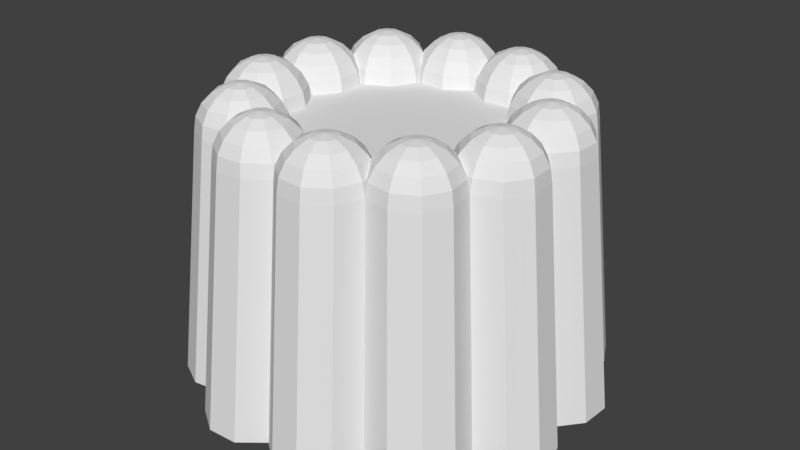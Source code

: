 # Source: gefullt.blend  (saved by Blender 2.79.0; exported with 4.5.12 LTS)
import bpy
from mathutils import Matrix  # noqa: F401  (used for matrix-valued properties, if any)

bpy.ops.wm.read_factory_settings(use_empty=True)
scene = bpy.context.scene
scene.name = 'Scene'

# ---- collections
col_collection_1 = bpy.data.collections.new('Collection 1'); scene.collection.children.link(col_collection_1)

# ---- world
world_world = bpy.data.worlds.new('World'); scene.world = world_world
world_world.color = (0.05088, 0.05088, 0.05088)
world_world.use_sun_shadow = False
world_world.sun_shadow_jitter_overblur = 0.0
world_world.cycles.sampling_method = 'MANUAL'

# ---- meshes
me_sphere = bpy.data.meshes.new('Sphere')
me_sphere.from_pydata([(0.2363, 0.195, 0.9511), (0.4529, 0.3704, 0.809), (0.6248, 0.5096, 0.5878), (0.7352, 0.599, 0.309), (0.7733, 0.6298, -5.96e-08), (0.3047, 0.01668, 0.9511), (0.5831, 0.03127, 0.809), (0.804, 0.04285, 0.5878), (0.2553, -0.1678, 0.9511), (0.4891, -0.3196, 0.809), (0.6746, -0.4401, 0.5878), (0.7937, -0.5175, 0.309), (0.8348, -0.5441, -5.96e-08), (0.1069, -0.288, 0.9511), (0.2068, -0.5482, 0.809), (0.286, -0.7548, 0.5878), (0.3369, -0.8874, 0.309), (0.3545, -0.9331, -5.96e-08), (-0.08386, -0.298, 0.9511), (-0.156, -0.5672, 0.809), (-0.2133, -0.7809, 0.5878), (-0.25, -0.9181, 0.309), (-0.2627, -0.9654, -5.96e-08), (-0.003879, 0.0005101, 1.0), (-0.244, -0.194, 0.9511), (-0.4607, -0.3694, 0.809), (-0.6326, -0.5086, 0.5878), (-0.743, -0.598, 0.309), (-0.781, -0.6288, -5.96e-08), (-0.3125, -0.01566, 0.9511), (-0.5909, -0.03025, 0.809), (-0.8118, -0.04183, 0.5878), (-0.9536, -0.04926, 0.309), (-1.003, -0.05183, -5.96e-08), (-0.263, 0.1688, 0.9511), (-0.4968, 0.3206, 0.809), (-0.6824, 0.4411, 0.5878), (-0.1146, 0.289, 0.9511), (-0.2145, 0.5493, 0.809), (-0.2938, 0.7558, 0.5878), (-0.3447, 0.8884, 0.309), (-0.3622, 0.9341, -5.96e-08), (0.0761, 0.299, 0.9511), (0.1483, 0.5683, 0.809), (0.2055, 0.782, 0.5878), (0.2423, 0.9192, 0.309), (0.2549, 0.9664, -5.96e-08), (0.8348, -0.3643, 0.309), (0.8348, 0.4695, -5.96e-08), (-0.7082, 0.4579, 0.5273), (-0.9126, 0.1039, 0.309), (1.785, 0.287, 0.9511), (1.884, 0.5472, 0.809), (1.964, 0.7538, 0.5878), (2.015, 0.8864, 0.309), (2.032, 0.9321, -5.96e-08), (1.933, 0.1668, 0.9511), (2.167, 0.3186, 0.809), (2.352, 0.4391, 0.5878), (1.982, -0.01767, 0.9511), (2.261, -0.03226, 0.809), (2.482, -0.04384, 0.5878), (2.624, -0.05127, 0.309), (2.672, -0.05383, -5.96e-08), (1.914, -0.196, 0.9511), (2.131, -0.3714, 0.809), (2.303, -0.5106, 0.5878), (2.413, -0.6, 0.309), (2.451, -0.6308, -5.96e-08), (1.754, -0.3, 0.9511), (1.826, -0.5693, 0.809), (1.883, -0.7829, 0.5878), (1.92, -0.9201, 0.309), (1.933, -0.9674, -5.96e-08), (1.674, -0.001498, 1.0), (1.563, -0.29, 0.9511), (1.463, -0.5502, 0.809), (1.384, -0.7568, 0.5878), (1.333, -0.8894, 0.309), (1.315, -0.9351, -5.96e-08), (1.415, -0.1698, 0.9511), (1.181, -0.3216, 0.809), (0.9953, -0.4421, 0.5878), (0.8762, -0.5195, 0.309), (1.365, 0.01468, 0.9511), (1.087, 0.02926, 0.809), (0.8659, 0.04084, 0.5878), (1.434, 0.193, 0.9511), (1.217, 0.3684, 0.809), (1.045, 0.5076, 0.5878), (0.9347, 0.597, 0.309), (0.8967, 0.6278, -5.96e-08), (1.594, 0.297, 0.9511), (1.522, 0.5663, 0.809), (1.464, 0.78, 0.5878), (1.428, 0.9172, 0.309), (1.415, 0.9644, -5.96e-08), (2.583, 0.1019, 0.309), (2.166, 0.824, -5.96e-08), (2.231, 0.7115, 0.309), (0.8352, 0.04246, 0.5273), (0.8352, 0.3376, 0.309), (3.079, 1.141, 0.9511), (3.036, 1.416, 0.809), (3.001, 1.635, 0.5878), (2.979, 1.775, 0.309), (2.971, 1.823, -5.96e-08), (3.268, 1.111, 0.9511), (3.395, 1.359, 0.809), (3.495, 1.556, 0.5878), (3.403, 0.9759, 0.9511), (3.652, 1.102, 0.809), (3.849, 1.203, 0.5878), (3.975, 1.267, 0.309), (4.019, 1.29, -5.96e-08), (3.433, 0.7873, 0.9511), (3.708, 0.7437, 0.809), (3.927, 0.7091, 0.5878), (4.067, 0.6868, 0.309), (4.115, 0.6792, -5.96e-08), (3.346, 0.6171, 0.9511), (3.543, 0.42, 0.809), (3.7, 0.2636, 0.5878), (3.8, 0.1631, 0.309), (3.835, 0.1285, -5.96e-08), (3.128, 0.8356, 1.0), (3.176, 0.5304, 0.9511), (3.22, 0.2551, 0.809), (3.254, 0.03657, 0.5878), (3.277, -0.1037, 0.309), (3.284, -0.1521, -5.96e-08), (2.988, 0.5603, 0.9511), (2.861, 0.3119, 0.809), (2.761, 0.1148, 0.5878), (2.696, -0.01177, 0.309), (2.852, 0.6953, 0.9511), (2.604, 0.5688, 0.809), (2.407, 0.4683, 0.5878), (2.823, 0.884, 0.9511), (2.547, 0.9276, 0.809), (2.329, 0.9622, 0.5878), (2.188, 0.9844, 0.309), (2.14, 0.9921, -5.96e-08), (2.909, 1.054, 0.9511), (2.712, 1.251, 0.809), (2.556, 1.408, 0.5878), (2.455, 1.508, 0.309), (2.421, 1.543, -5.96e-08), (3.863, 1.38, 0.309), (3.141, 1.796, -5.96e-08), (3.253, 1.732, 0.309), (2.38, 0.4544, 0.5273), (3.774, 2.528, 0.9511), (3.598, 2.744, 0.809), (3.459, 2.916, 0.5878), (3.37, 3.027, 0.309), (3.339, 3.065, -5.96e-08), (3.952, 2.596, 0.9511), (3.938, 2.875, 0.809), (3.926, 3.095, 0.5878), (4.137, 2.547, 0.9511), (4.289, 2.781, 0.809), (4.409, 2.966, 0.5878), (4.486, 3.085, 0.309), (4.257, 2.398, 0.9511), (4.517, 2.498, 0.809), (4.724, 2.577, 0.5878), (4.856, 2.628, 0.309), (4.902, 2.646, -5.96e-08), (4.267, 2.208, 0.9511), (4.536, 2.135, 0.809), (4.75, 2.078, 0.5878), (4.887, 2.041, 0.309), (4.934, 2.029, -5.96e-08), (3.968, 2.288, 1.0), (4.163, 2.047, 0.9511), (4.338, 1.831, 0.809), (4.478, 1.659, 0.5878), (4.567, 1.548, 0.309), (4.598, 1.51, -5.96e-08), (3.985, 1.979, 0.9511), (3.999, 1.701, 0.809), (4.011, 1.48, 0.5878), (4.018, 1.338, 0.309), (3.8, 2.028, 0.9511), (3.648, 1.795, 0.809), (3.528, 1.609, 0.5878), (3.68, 2.177, 0.9511), (3.42, 2.077, 0.809), (3.213, 1.998, 0.5878), (3.081, 1.947, 0.309), (3.035, 1.929, -5.96e-08), (3.67, 2.368, 0.9511), (3.401, 2.44, 0.809), (3.187, 2.497, 0.5878), (3.05, 2.534, 0.309), (3.002, 2.546, -5.96e-08), (3.924, 3.126, 0.5273), (4.513, 3.126, -5.96e-08), (4.333, 3.126, 0.309), (3.499, 3.126, -5.96e-08), (3.629, 3.126, 0.309), (3.511, 1.583, 0.5273), (3.682, 4.076, 0.9511), (3.422, 4.176, 0.809), (3.215, 4.255, 0.5878), (3.083, 4.306, 0.309), (3.037, 4.324, -5.96e-08), (3.802, 4.224, 0.9511), (3.65, 4.458, 0.809), (3.53, 4.644, 0.5878), (3.987, 4.274, 0.9511), (4.001, 4.552, 0.809), (4.013, 4.773, 0.5878), (4.02, 4.915, 0.309), (4.023, 4.964, -5.96e-08), (4.165, 4.205, 0.9511), (4.34, 4.422, 0.809), (4.48, 4.594, 0.5878), (4.569, 4.704, 0.309), (4.6, 4.742, -5.96e-08), (4.269, 4.045, 0.9511), (4.538, 4.117, 0.809), (4.752, 4.175, 0.5878), (4.889, 4.211, 0.309), (4.936, 4.224, -5.96e-08), (3.97, 3.965, 1.0), (4.259, 3.855, 0.9511), (4.519, 3.755, 0.809), (4.726, 3.675, 0.5878), (4.858, 3.624, 0.309), (4.904, 3.607, -5.96e-08), (4.139, 3.706, 0.9511), (4.291, 3.472, 0.809), (4.411, 3.287, 0.5878), (4.488, 3.168, 0.309), (3.954, 3.657, 0.9511), (3.94, 3.378, 0.809), (3.928, 3.157, 0.5878), (3.776, 3.725, 0.9511), (3.601, 3.509, 0.809), (3.461, 3.337, 0.5878), (3.372, 3.226, 0.309), (3.341, 3.188, -5.96e-08), (3.672, 3.885, 0.9511), (3.403, 3.813, 0.809), (3.189, 3.756, 0.5878), (3.052, 3.719, 0.309), (3.004, 3.706, -5.96e-08), (3.513, 4.67, 0.5273), (3.145, 4.457, -5.96e-08), (3.257, 4.522, 0.309), (2.828, 5.371, 0.9511), (2.553, 5.327, 0.809), (2.334, 5.293, 0.5878), (2.194, 5.27, 0.309), (2.146, 5.263, -5.96e-08), (2.858, 5.56, 0.9511), (2.61, 5.686, 0.809), (2.412, 5.787, 0.5878), (2.993, 5.695, 0.9511), (2.866, 5.943, 0.809), (2.766, 6.14, 0.5878), (2.702, 6.267, 0.309), (3.182, 5.724, 0.9511), (3.225, 6.0, 0.809), (3.26, 6.218, 0.5878), (3.282, 6.359, 0.309), (3.29, 6.407, -5.96e-08), (3.352, 5.638, 0.9511), (3.549, 5.835, 0.809), (3.705, 5.991, 0.5878), (3.806, 6.092, 0.309), (3.84, 6.126, -5.96e-08), (3.133, 5.419, 1.0), (3.438, 5.468, 0.9511), (3.714, 5.511, 0.809), (3.932, 5.546, 0.5878), (4.073, 5.568, 0.309), (4.121, 5.576, -5.96e-08), (3.409, 5.279, 0.9511), (3.657, 5.152, 0.809), (3.854, 5.052, 0.5878), (3.981, 4.987, 0.309), (3.274, 5.144, 0.9511), (3.4, 4.896, 0.809), (3.501, 4.698, 0.5878), (3.085, 5.114, 0.9511), (3.041, 4.839, 0.809), (3.007, 4.62, 0.5878), (2.985, 4.48, 0.309), (2.977, 4.432, -5.96e-08), (2.915, 5.201, 0.9511), (2.718, 5.004, 0.809), (2.561, 4.847, 0.5878), (2.461, 4.747, 0.309), (2.426, 4.712, -5.96e-08), (2.385, 5.801, 0.5273), (2.172, 5.432, -5.96e-08), (2.237, 5.545, 0.309), (3.869, 4.875, 0.309), (1.441, 6.065, 0.9511), (1.225, 5.89, 0.809), (1.053, 5.751, 0.5878), (0.9422, 5.661, 0.309), (0.9042, 5.631, -5.96e-08), (1.373, 6.244, 0.9511), (1.094, 6.229, 0.809), (0.8734, 6.218, 0.5878), (1.422, 6.428, 0.9511), (1.188, 6.58, 0.809), (1.003, 6.7, 0.5878), (0.8837, 6.778, 0.309), (1.571, 6.548, 0.9511), (1.471, 6.809, 0.809), (1.391, 7.015, 0.5878), (1.341, 7.148, 0.309), (1.323, 7.193, -5.96e-08), (1.761, 6.558, 0.9511), (1.833, 6.828, 0.809), (1.891, 7.041, 0.5878), (1.927, 7.179, 0.309), (1.94, 7.226, -5.96e-08), (1.681, 6.26, 1.0), (1.921, 6.454, 0.9511), (2.138, 6.63, 0.809), (2.31, 6.769, 0.5878), (2.42, 6.858, 0.309), (2.458, 6.889, -5.96e-08), (1.99, 6.276, 0.9511), (2.268, 6.291, 0.809), (2.489, 6.302, 0.5878), (2.631, 6.31, 0.309), (1.941, 6.092, 0.9511), (2.174, 5.94, 0.809), (2.36, 5.819, 0.5878), (1.792, 5.971, 0.9511), (1.892, 5.711, 0.809), (1.971, 5.505, 0.5878), (2.022, 5.372, 0.309), (2.04, 5.326, -5.96e-08), (1.601, 5.961, 0.9511), (1.529, 5.692, 0.809), (1.472, 5.478, 0.5878), (1.435, 5.341, 0.309), (1.423, 5.294, -5.96e-08), (0.8427, 6.216, 0.5273), (0.8427, 5.921, 0.309), (2.59, 6.156, 0.309), (2.68, 6.312, -5.96e-08), (-0.1071, 5.973, 0.9511), (-0.207, 5.713, 0.809), (-0.2863, 5.507, 0.5878), (-0.3372, 5.374, 0.309), (-0.3548, 5.328, -5.96e-08), (-0.2555, 6.094, 0.9511), (-0.4893, 5.942, 0.809), (-0.6749, 5.821, 0.5878), (-0.305, 6.278, 0.9511), (-0.5834, 6.293, 0.809), (-0.8043, 6.304, 0.5878), (-0.9461, 6.312, 0.309), (-0.995, 6.314, -5.96e-08), (-0.2365, 6.456, 0.9511), (-0.4532, 6.632, 0.809), (-0.6251, 6.771, 0.5878), (-0.7355, 6.86, 0.309), (-0.7735, 6.891, -5.96e-08), (-0.07637, 6.56, 0.9511), (-0.1485, 6.83, 0.809), (-0.2058, 7.043, 0.5878), (-0.2425, 7.181, 0.309), (-0.2552, 7.228, -5.96e-08), (0.003614, 6.262, 1.0), (0.1144, 6.55, 0.9511), (0.2143, 6.811, 0.809), (0.2935, 7.017, 0.5878), (0.3444, 7.15, 0.309), (0.362, 7.195, -5.96e-08), (0.2628, 6.43, 0.9511), (0.4966, 6.582, 0.809), (0.6821, 6.702, 0.5878), (0.8012, 6.78, 0.309), (0.8423, 6.806, -5.96e-08), (0.3122, 6.246, 0.9511), (0.5906, 6.231, 0.809), (0.8115, 6.22, 0.5878), (0.2438, 6.067, 0.9511), (0.4604, 5.892, 0.809), (0.6323, 5.753, 0.5878), (0.7427, 5.663, 0.309), (0.7808, 5.633, -5.96e-08), (0.08359, 5.963, 0.9511), (0.1557, 5.694, 0.809), (0.213, 5.48, 0.5878), (0.2498, 5.343, 0.309), (0.2624, 5.296, -5.96e-08), (-0.7007, 5.804, 0.5273), (-0.5531, 5.549, 0.309), (0.8423, 6.627, 0.309), (0.8423, 5.793, -5.96e-08), (-1.402, 5.12, 0.9511), (-1.358, 4.844, 0.809), (-1.324, 4.626, 0.5878), (-1.302, 4.485, 0.309), (-1.294, 4.437, -5.96e-08), (-1.591, 5.149, 0.9511), (-1.717, 4.901, 0.809), (-1.818, 4.704, 0.5878), (-1.726, 5.284, 0.9511), (-1.974, 5.158, 0.809), (-2.171, 5.057, 0.5878), (-2.298, 4.993, 0.309), (-2.341, 4.971, -5.96e-08), (-1.756, 5.473, 0.9511), (-2.031, 5.517, 0.809), (-2.249, 5.551, 0.5878), (-2.39, 5.574, 0.309), (-2.438, 5.581, -5.96e-08), (-1.669, 5.643, 0.9511), (-1.866, 5.84, 0.809), (-2.022, 5.997, 0.5878), (-2.123, 6.097, 0.309), (-2.157, 6.132, -5.96e-08), (-1.45, 5.425, 1.0), (-1.499, 5.73, 0.9511), (-1.542, 6.005, 0.809), (-1.577, 6.224, 0.5878), (-1.599, 6.364, 0.309), (-1.607, 6.412, -5.96e-08), (-1.31, 5.7, 0.9511), (-1.183, 5.948, 0.809), (-1.083, 6.146, 0.5878), (-1.019, 6.272, 0.309), (-1.175, 5.565, 0.9511), (-0.9266, 5.692, 0.809), (-0.7295, 5.792, 0.5878), (-1.145, 5.376, 0.9511), (-0.8698, 5.333, 0.809), (-0.6513, 5.298, 0.5878), (-0.511, 5.276, 0.309), (-0.4627, 5.268, -5.96e-08), (-1.232, 5.206, 0.9511), (-1.035, 5.009, 0.809), (-0.8783, 4.853, 0.5878), (-0.7778, 4.752, 0.309), (-0.7432, 4.718, -5.96e-08), (-1.832, 4.676, 0.5273), (-1.463, 4.464, -5.96e-08), (-1.576, 4.529, 0.309), (-0.9064, 6.16, 0.309), (-0.4895, 5.438, -5.96e-08), (-2.096, 3.733, 0.9511), (-1.921, 3.516, 0.809), (-1.782, 3.344, 0.5878), (-1.692, 3.234, 0.309), (-1.662, 3.196, -5.96e-08), (-2.275, 3.664, 0.9511), (-2.26, 3.386, 0.809), (-2.249, 3.165, 0.5878), (-2.459, 3.714, 0.9511), (-2.611, 3.48, 0.809), (-2.732, 3.294, 0.5878), (-2.809, 3.175, 0.309), (-2.579, 3.862, 0.9511), (-2.84, 3.762, 0.809), (-3.046, 3.683, 0.5878), (-3.179, 3.632, 0.309), (-3.225, 3.614, -5.96e-08), (-2.589, 4.053, 0.9511), (-2.859, 4.125, 0.809), (-3.072, 4.182, 0.5878), (-3.21, 4.219, 0.309), (-3.257, 4.232, -5.96e-08), (-2.291, 3.973, 1.0), (-2.485, 4.213, 0.9511), (-2.661, 4.43, 0.809), (-2.8, 4.602, 0.5878), (-2.889, 4.712, 0.309), (-2.92, 4.75, -5.96e-08), (-2.307, 4.281, 0.9511), (-2.322, 4.56, 0.809), (-2.333, 4.781, 0.5878), (-2.341, 4.923, 0.309), (-2.123, 4.232, 0.9511), (-1.971, 4.466, 0.809), (-1.85, 4.651, 0.5878), (-2.002, 4.084, 0.9511), (-1.742, 4.183, 0.809), (-1.536, 4.263, 0.5878), (-1.403, 4.314, 0.309), (-1.357, 4.331, -5.96e-08), (-1.992, 3.893, 0.9511), (-1.723, 3.821, 0.809), (-1.509, 3.763, 0.5878), (-1.372, 3.727, 0.309), (-1.325, 3.714, -5.96e-08), (-1.952, 3.134, 0.309), (-2.188, 4.881, 0.309), (-2.004, 2.184, 0.9511), (-1.744, 2.084, 0.809), (-1.538, 2.005, 0.5878), (-1.405, 1.954, 0.309), (-1.359, 1.937, -5.96e-08), (-2.125, 2.036, 0.9511), (-1.973, 1.802, 0.809), (-1.852, 1.617, 0.5878), (-2.309, 1.986, 0.9511), (-2.324, 1.708, 0.809), (-2.335, 1.487, 0.5878), (-2.343, 1.345, 0.309), (-2.487, 2.055, 0.9511), (-2.663, 1.838, 0.809), (-2.802, 1.666, 0.5878), (-2.891, 1.556, 0.309), (-2.922, 1.518, -5.96e-08), (-2.591, 2.215, 0.9511), (-2.861, 2.143, 0.809), (-3.074, 2.086, 0.5878), (-3.212, 2.049, 0.309), (-3.259, 2.036, -5.96e-08), (-2.293, 2.295, 1.0), (-2.581, 2.406, 0.9511), (-2.842, 2.506, 0.809), (-3.048, 2.585, 0.5878), (-3.181, 2.636, 0.309), (-3.227, 2.653, -5.96e-08), (-2.461, 2.554, 0.9511), (-2.613, 2.788, 0.809), (-2.734, 2.974, 0.5878), (-2.811, 3.093, 0.309), (-2.838, 3.134, -5.96e-08), (-2.277, 2.604, 0.9511), (-2.262, 2.882, 0.809), (-2.251, 3.103, 0.5878), (-2.098, 2.535, 0.9511), (-1.923, 2.752, 0.809), (-1.784, 2.924, 0.5878), (-1.694, 3.034, 0.309), (-1.664, 3.072, -5.96e-08), (-1.994, 2.375, 0.9511), (-1.725, 2.447, 0.809), (-1.511, 2.504, 0.5878), (-1.374, 2.541, 0.309), (-1.327, 2.554, -5.96e-08), (-1.58, 1.738, 0.309), (-2.249, 3.134, 0.5273), (-2.658, 3.134, 0.309), (-1.824, 3.134, -5.96e-08), (-1.151, 0.8895, 0.9511), (-0.8753, 0.9331, 0.809), (-0.6568, 0.9677, 0.5878), (-0.5165, 0.9899, 0.309), (-0.4681, 0.9975, -5.96e-08), (-1.18, 0.7008, 0.9511), (-0.9321, 0.5743, 0.809), (-0.735, 0.4738, 0.5878), (-1.316, 0.5658, 0.9511), (-1.189, 0.3174, 0.809), (-1.089, 0.1203, 0.5878), (-1.024, -0.006287, 0.309), (-1.504, 0.5359, 0.9511), (-1.548, 0.2606, 0.809), (-1.582, 0.04205, 0.5878), (-1.605, -0.09824, 0.309), (-1.612, -0.1466, -5.96e-08), (-1.674, 0.6226, 0.9511), (-1.871, 0.4255, 0.809), (-2.028, 0.269, 0.5878), (-2.128, 0.1686, 0.309), (-2.163, 0.134, -5.96e-08), (-1.456, 0.8411, 1.0), (-1.761, 0.7928, 0.9511), (-2.036, 0.7492, 0.809), (-2.255, 0.7146, 0.5878), (-2.395, 0.6923, 0.309), (-2.444, 0.6847, -5.96e-08), (-1.731, 0.9814, 0.9511), (-1.98, 1.108, 0.809), (-2.177, 1.208, 0.5878), (-2.303, 1.273, 0.309), (-2.347, 1.295, -5.96e-08), (-1.596, 1.116, 0.9511), (-1.723, 1.365, 0.809), (-1.823, 1.562, 0.5878), (-1.407, 1.146, 0.9511), (-1.364, 1.422, 0.809), (-1.329, 1.64, 0.5878), (-1.307, 1.78, 0.309), (-1.299, 1.829, -5.96e-08), (-1.237, 1.06, 0.9511), (-1.04, 1.257, 0.809), (-0.8838, 1.413, 0.5878), (-0.7833, 1.514, 0.309), (-0.7487, 1.548, -5.96e-08), (-0.495, 0.828, -5.96e-08), (-0.5599, 0.7155, 0.309), (-1.837, 1.589, 0.5273), (-2.191, 1.385, 0.309), (-1.469, 1.802, -5.96e-08), (0.8342, -1.086, -5.768), (0.2831, -1.533, -5.768), (-0.4252, -1.57, -5.768), (-1.02, -1.183, -5.768), (-1.274, -0.5213, -5.768), (2.943, -0.5236, -5.768), (2.689, -1.186, -5.768), (2.094, -1.572, -5.768), (1.386, -1.535, -5.768), (4.488, 1.018, -5.768), (4.599, 0.3176, -5.768), (4.277, -0.3143, -5.768), (3.645, -0.6363, -5.768), (5.501, 2.574, -5.768), (5.539, 1.866, -5.768), (5.152, 1.271, -5.768), (5.055, 3.126, -5.768), (4.493, 5.234, -5.768), (5.155, 4.98, -5.768), (5.541, 4.386, -5.768), (5.504, 3.677, -5.768), (3.651, 6.89, -5.768), (4.283, 6.568, -5.768), (4.605, 5.936, -5.768), (1.394, 7.793, -5.768), (2.103, 7.83, -5.768), (2.697, 7.444, -5.768), (2.952, 6.782, -5.768), (-1.266, 6.784, -5.768), (-1.011, 7.446, -5.768), (-0.4166, 7.832, -5.768), (0.2917, 7.795, -5.768), (0.8428, 7.349, -5.768), (-2.811, 5.242, -5.768), (-2.921, 5.943, -5.768), (-2.599, 6.575, -5.768), (-1.968, 6.897, -5.768), (-3.824, 3.686, -5.768), (-3.861, 4.394, -5.768), (-3.475, 4.989, -5.768), (-3.477, 1.28, -5.768), (-3.863, 1.875, -5.768), (-3.826, 2.583, -5.768), (-3.38, 3.134, -5.768), (-1.974, -0.63, -5.768), (-2.606, -0.3081, -5.768), (-2.928, 0.3239, -5.768), (-2.817, 1.024, -5.768)], [], [(45, 44, 2, 3), (42, 23, 0), (46, 45, 3, 4), (43, 42, 0, 1), (44, 43, 1, 2), (0, 23, 5), (4, 3, 101, 48), (1, 0, 5, 6), (2, 1, 6, 7), (3, 2, 7, 100, 101), (5, 23, 8), (6, 5, 8, 9), (7, 6, 9, 10), (10, 9, 14, 15), (11, 10, 15, 16), (8, 23, 13), (12, 11, 16, 17), (9, 8, 13, 14), (15, 14, 19, 20), (16, 15, 20, 21), (13, 23, 18), (17, 16, 21, 22), (14, 13, 18, 19), (19, 18, 24, 25), (20, 19, 25, 26), (21, 20, 26, 27), (18, 23, 24), (22, 21, 27, 28), (28, 27, 32, 33), (25, 24, 29, 30), (26, 25, 30, 31), (27, 26, 31, 32), (24, 23, 29), (32, 31, 36, 49, 50), (29, 23, 34), (33, 32, 50), (30, 29, 34, 35), (31, 30, 35, 36), (34, 23, 37), (35, 34, 37, 38), (36, 35, 38, 39), (39, 38, 43, 44), (40, 39, 44, 45), (37, 23, 42), (41, 40, 45, 46), (38, 37, 42, 43), (12, 47, 11), (47, 100, 7, 10, 11), (596, 49, 36, 39, 40), (595, 596, 40, 41), (95, 94, 53, 54), (92, 74, 51), (96, 95, 54, 55), (93, 92, 51, 52), (94, 93, 52, 53), (51, 74, 56), (55, 54, 99, 98), (52, 51, 56, 57), (53, 52, 57, 58), (54, 53, 58, 151, 99), (56, 74, 59), (57, 56, 59, 60), (58, 57, 60, 61), (61, 60, 65, 66), (62, 61, 66, 67), (59, 74, 64), (63, 62, 67, 68), (60, 59, 64, 65), (66, 65, 70, 71), (67, 66, 71, 72), (64, 74, 69), (68, 67, 72, 73), (65, 64, 69, 70), (70, 69, 75, 76), (71, 70, 76, 77), (72, 71, 77, 78), (69, 74, 75), (73, 72, 78, 79), (79, 78, 83, 12), (76, 75, 80, 81), (77, 76, 81, 82), (78, 77, 82, 83), (75, 74, 80), (83, 82, 86, 100, 47), (80, 74, 84), (12, 83, 47), (81, 80, 84, 85), (82, 81, 85, 86), (84, 74, 87), (85, 84, 87, 88), (86, 85, 88, 89), (89, 88, 93, 94), (90, 89, 94, 95), (87, 74, 92), (91, 90, 95, 96), (88, 87, 92, 93), (63, 97, 62), (97, 151, 58, 61, 62), (101, 100, 86, 89, 90), (48, 101, 90, 91), (146, 145, 104, 105), (143, 125, 102), (147, 146, 105, 106), (144, 143, 102, 103), (145, 144, 103, 104), (102, 125, 107), (106, 105, 150, 149), (103, 102, 107, 108), (104, 103, 108, 109), (105, 104, 109, 202, 150), (107, 125, 110), (108, 107, 110, 111), (109, 108, 111, 112), (112, 111, 116, 117), (113, 112, 117, 118), (110, 125, 115), (114, 113, 118, 119), (111, 110, 115, 116), (117, 116, 121, 122), (118, 117, 122, 123), (115, 125, 120), (119, 118, 123, 124), (116, 115, 120, 121), (121, 120, 126, 127), (122, 121, 127, 128), (123, 122, 128, 129), (120, 125, 126), (124, 123, 129, 130), (130, 129, 134, 63), (127, 126, 131, 132), (128, 127, 132, 133), (129, 128, 133, 134), (126, 125, 131), (134, 133, 137, 151, 97), (131, 125, 135), (63, 134, 97), (132, 131, 135, 136), (133, 132, 136, 137), (135, 125, 138), (136, 135, 138, 139), (137, 136, 139, 140), (140, 139, 144, 145), (141, 140, 145, 146), (138, 125, 143), (142, 141, 146, 147), (139, 138, 143, 144), (114, 148, 113), (148, 202, 109, 112, 113), (99, 151, 137, 140, 141), (98, 99, 141, 142), (195, 194, 154, 155), (192, 174, 152), (196, 195, 155, 156), (193, 192, 152, 153), (194, 193, 153, 154), (152, 174, 157), (156, 155, 201, 200), (153, 152, 157, 158), (154, 153, 158, 159), (155, 154, 159, 197, 201), (157, 174, 160), (158, 157, 160, 161), (159, 158, 161, 162), (162, 161, 165, 166), (163, 162, 166, 167), (160, 174, 164), (198, 163, 167, 168), (161, 160, 164, 165), (166, 165, 170, 171), (167, 166, 171, 172), (164, 174, 169), (168, 167, 172, 173), (165, 164, 169, 170), (170, 169, 175, 176), (171, 170, 176, 177), (172, 171, 177, 178), (169, 174, 175), (173, 172, 178, 179), (179, 178, 183, 114), (176, 175, 180, 181), (177, 176, 181, 182), (178, 177, 182, 183), (175, 174, 180), (183, 182, 186, 202, 148), (180, 174, 184), (114, 183, 148), (181, 180, 184, 185), (182, 181, 185, 186), (184, 174, 187), (185, 184, 187, 188), (186, 185, 188, 189), (189, 188, 193, 194), (190, 189, 194, 195), (187, 174, 192), (191, 190, 195, 196), (188, 187, 192, 193), (198, 199, 163), (199, 197, 159, 162, 163), (150, 202, 186, 189, 190), (149, 150, 190, 191), (247, 246, 205, 206), (244, 226, 203), (248, 247, 206, 207), (245, 244, 203, 204), (246, 245, 204, 205), (203, 226, 208), (207, 206, 251, 250), (204, 203, 208, 209), (205, 204, 209, 210), (206, 205, 210, 249, 251), (208, 226, 211), (209, 208, 211, 212), (210, 209, 212, 213), (213, 212, 217, 218), (214, 213, 218, 219), (211, 226, 216), (215, 214, 219, 220), (212, 211, 216, 217), (218, 217, 222, 223), (219, 218, 223, 224), (216, 226, 221), (220, 219, 224, 225), (217, 216, 221, 222), (222, 221, 227, 228), (223, 222, 228, 229), (224, 223, 229, 230), (221, 226, 227), (225, 224, 230, 231), (231, 230, 235, 198), (228, 227, 232, 233), (229, 228, 233, 234), (230, 229, 234, 235), (227, 226, 232), (235, 234, 238, 197, 199), (232, 226, 236), (198, 235, 199), (233, 232, 236, 237), (234, 233, 237, 238), (236, 226, 239), (237, 236, 239, 240), (238, 237, 240, 241), (241, 240, 245, 246), (242, 241, 246, 247), (239, 226, 244), (243, 242, 247, 248), (240, 239, 244, 245), (215, 300, 214), (300, 249, 210, 213, 214), (201, 197, 238, 241, 242), (200, 201, 242, 243), (295, 294, 254, 255), (292, 274, 252), (296, 295, 255, 256), (293, 292, 252, 253), (294, 293, 253, 254), (252, 274, 257), (256, 255, 299, 298), (253, 252, 257, 258), (254, 253, 258, 259), (255, 254, 259, 297, 299), (257, 274, 260), (258, 257, 260, 261), (259, 258, 261, 262), (262, 261, 265, 266), (263, 262, 266, 267), (260, 274, 264), (349, 263, 267, 268), (261, 260, 264, 265), (266, 265, 270, 271), (267, 266, 271, 272), (264, 274, 269), (268, 267, 272, 273), (265, 264, 269, 270), (270, 269, 275, 276), (271, 270, 276, 277), (272, 271, 277, 278), (269, 274, 275), (273, 272, 278, 279), (279, 278, 283, 215), (276, 275, 280, 281), (277, 276, 281, 282), (278, 277, 282, 283), (275, 274, 280), (283, 282, 286, 249, 300), (280, 274, 284), (215, 283, 300), (281, 280, 284, 285), (282, 281, 285, 286), (284, 274, 287), (285, 284, 287, 288), (286, 285, 288, 289), (289, 288, 293, 294), (290, 289, 294, 295), (287, 274, 292), (291, 290, 295, 296), (288, 287, 292, 293), (349, 348, 263), (348, 297, 259, 262, 263), (251, 249, 286, 289, 290), (250, 251, 290, 291), (344, 343, 303, 304), (341, 323, 301), (345, 344, 304, 305), (342, 341, 301, 302), (343, 342, 302, 303), (301, 323, 306), (305, 304, 347, 400), (302, 301, 306, 307), (303, 302, 307, 308), (304, 303, 308, 346, 347), (306, 323, 309), (307, 306, 309, 310), (308, 307, 310, 311), (311, 310, 314, 315), (312, 311, 315, 316), (309, 323, 313), (383, 312, 316, 317), (310, 309, 313, 314), (315, 314, 319, 320), (316, 315, 320, 321), (313, 323, 318), (317, 316, 321, 322), (314, 313, 318, 319), (319, 318, 324, 325), (320, 319, 325, 326), (321, 320, 326, 327), (318, 323, 324), (322, 321, 327, 328), (328, 327, 332, 349), (325, 324, 329, 330), (326, 325, 330, 331), (327, 326, 331, 332), (324, 323, 329), (332, 331, 335, 297, 348), (329, 323, 333), (349, 332, 348), (330, 329, 333, 334), (331, 330, 334, 335), (333, 323, 336), (334, 333, 336, 337), (335, 334, 337, 338), (338, 337, 342, 343), (339, 338, 343, 344), (336, 323, 341), (340, 339, 344, 345), (337, 336, 341, 342), (383, 399, 312), (399, 346, 308, 311, 312), (299, 297, 335, 338, 339), (298, 299, 339, 340), (395, 394, 352, 353), (392, 373, 350), (396, 395, 353, 354), (393, 392, 350, 351), (394, 393, 351, 352), (350, 373, 355), (354, 353, 398, 451), (351, 350, 355, 356), (352, 351, 356, 357), (353, 352, 357, 397, 398), (355, 373, 358), (356, 355, 358, 359), (357, 356, 359, 360), (360, 359, 364, 365), (361, 360, 365, 366), (358, 373, 363), (362, 361, 366, 367), (359, 358, 363, 364), (365, 364, 369, 370), (366, 365, 370, 371), (363, 373, 368), (367, 366, 371, 372), (364, 363, 368, 369), (369, 368, 374, 375), (370, 369, 375, 376), (371, 370, 376, 377), (368, 373, 374), (372, 371, 377, 378), (378, 377, 382, 383), (375, 374, 379, 380), (376, 375, 380, 381), (377, 376, 381, 382), (374, 373, 379), (382, 381, 386, 346, 399), (379, 373, 384), (383, 382, 399), (380, 379, 384, 385), (381, 380, 385, 386), (384, 373, 387), (385, 384, 387, 388), (386, 385, 388, 389), (389, 388, 393, 394), (390, 389, 394, 395), (387, 373, 392), (391, 390, 395, 396), (388, 387, 392, 393), (362, 450, 361), (450, 397, 357, 360, 361), (347, 346, 386, 389, 390), (400, 347, 390, 391), (445, 444, 403, 404), (442, 424, 401), (446, 445, 404, 405), (443, 442, 401, 402), (444, 443, 402, 403), (401, 424, 406), (405, 404, 449, 448), (402, 401, 406, 407), (403, 402, 407, 408), (404, 403, 408, 447, 449), (406, 424, 409), (407, 406, 409, 410), (408, 407, 410, 411), (411, 410, 415, 416), (412, 411, 416, 417), (409, 424, 414), (413, 412, 417, 418), (410, 409, 414, 415), (416, 415, 420, 421), (417, 416, 421, 422), (414, 424, 419), (418, 417, 422, 423), (415, 414, 419, 420), (420, 419, 425, 426), (421, 420, 426, 427), (422, 421, 427, 428), (419, 424, 425), (423, 422, 428, 429), (429, 428, 433, 362), (426, 425, 430, 431), (427, 426, 431, 432), (428, 427, 432, 433), (425, 424, 430), (433, 432, 436, 397, 450), (430, 424, 434), (362, 433, 450), (431, 430, 434, 435), (432, 431, 435, 436), (434, 424, 437), (435, 434, 437, 438), (436, 435, 438, 439), (439, 438, 443, 444), (440, 439, 444, 445), (437, 424, 442), (441, 440, 445, 446), (438, 437, 442, 443), (413, 498, 412), (498, 447, 408, 411, 412), (398, 397, 436, 439, 440), (451, 398, 440, 441), (495, 494, 454, 455), (492, 474, 452), (496, 495, 455, 456), (493, 492, 452, 453), (494, 493, 453, 454), (452, 474, 457), (456, 455, 497, 548), (453, 452, 457, 458), (454, 453, 458, 459), (455, 454, 459, 546, 497), (457, 474, 460), (458, 457, 460, 461), (459, 458, 461, 462), (462, 461, 465, 466), (463, 462, 466, 467), (460, 474, 464), (531, 463, 467, 468), (461, 460, 464, 465), (466, 465, 470, 471), (467, 466, 471, 472), (464, 474, 469), (468, 467, 472, 473), (465, 464, 469, 470), (470, 469, 475, 476), (471, 470, 476, 477), (472, 471, 477, 478), (469, 474, 475), (473, 472, 478, 479), (479, 478, 483, 413), (476, 475, 480, 481), (477, 476, 481, 482), (478, 477, 482, 483), (475, 474, 480), (483, 482, 486, 447, 498), (480, 474, 484), (413, 483, 498), (481, 480, 484, 485), (482, 481, 485, 486), (484, 474, 487), (485, 484, 487, 488), (486, 485, 488, 489), (489, 488, 493, 494), (490, 489, 494, 495), (487, 474, 492), (491, 490, 495, 496), (488, 487, 492, 493), (531, 547, 463), (547, 546, 459, 462, 463), (449, 447, 486, 489, 490), (448, 449, 490, 491), (543, 542, 501, 502), (540, 521, 499), (544, 543, 502, 503), (541, 540, 499, 500), (542, 541, 500, 501), (499, 521, 504), (503, 502, 545, 599), (500, 499, 504, 505), (501, 500, 505, 506), (502, 501, 506, 597, 545), (504, 521, 507), (505, 504, 507, 508), (506, 505, 508, 509), (509, 508, 512, 513), (510, 509, 513, 514), (507, 521, 511), (581, 510, 514, 515), (508, 507, 511, 512), (513, 512, 517, 518), (514, 513, 518, 519), (511, 521, 516), (515, 514, 519, 520), (512, 511, 516, 517), (517, 516, 522, 523), (518, 517, 523, 524), (519, 518, 524, 525), (516, 521, 522), (520, 519, 525, 526), (526, 525, 530, 531), (523, 522, 527, 528), (524, 523, 528, 529), (525, 524, 529, 530), (522, 521, 527), (530, 529, 534, 546, 547), (527, 521, 532), (531, 530, 547), (528, 527, 532, 533), (529, 528, 533, 534), (532, 521, 535), (533, 532, 535, 536), (534, 533, 536, 537), (537, 536, 541, 542), (538, 537, 542, 543), (535, 521, 540), (539, 538, 543, 544), (536, 535, 540, 541), (581, 598, 510), (598, 597, 506, 509, 510), (497, 546, 534, 537, 538), (548, 497, 538, 539), (593, 592, 551, 552), (590, 571, 549), (594, 593, 552, 553), (591, 590, 549, 550), (592, 591, 550, 551), (549, 571, 554), (553, 552, 596, 595), (550, 549, 554, 555), (551, 550, 555, 556), (552, 551, 556, 49, 596), (554, 571, 557), (555, 554, 557, 558), (556, 555, 558, 559), (559, 558, 562, 563), (560, 559, 563, 564), (557, 571, 561), (33, 560, 564, 565), (558, 557, 561, 562), (563, 562, 567, 568), (564, 563, 568, 569), (561, 571, 566), (565, 564, 569, 570), (562, 561, 566, 567), (567, 566, 572, 573), (568, 567, 573, 574), (569, 568, 574, 575), (566, 571, 572), (570, 569, 575, 576), (576, 575, 580, 581), (573, 572, 577, 578), (574, 573, 578, 579), (575, 574, 579, 580), (572, 571, 577), (580, 579, 584, 597, 598), (577, 571, 582), (581, 580, 598), (578, 577, 582, 583), (579, 578, 583, 584), (582, 571, 585), (583, 582, 585, 586), (584, 583, 586, 587), (587, 586, 591, 592), (588, 587, 592, 593), (585, 571, 590), (589, 588, 593, 594), (586, 585, 590, 591), (33, 50, 560), (50, 49, 556, 559, 560), (545, 597, 584, 587, 588), (599, 545, 588, 589), (48, 91, 96, 55, 98, 142, 147, 106, 149, 191, 196, 156, 200, 243, 248, 207, 250, 291, 296, 256, 298, 340, 345, 305, 400, 391, 396, 354, 451, 441, 446, 405, 448, 491, 496, 456, 548, 539, 544, 503, 599, 589, 594, 553, 595, 41, 46, 4), (565, 570, 645, 644), (418, 423, 635, 634), (520, 526, 642, 641), (124, 130, 612, 611), (429, 362, 628, 636), (322, 328, 626, 625), (515, 520, 641, 640), (73, 79, 608, 607), (119, 124, 611, 610), (79, 12, 600, 608), (22, 28, 603, 602), (317, 322, 625, 624), (198, 168, 613, 616), (531, 468, 637, 643), (68, 73, 607, 606), (17, 22, 602, 601), (130, 63, 605, 612), (328, 349, 627, 626), (479, 413, 633, 639), (378, 383, 632, 631), (576, 581, 647, 646), (581, 515, 640, 647), (273, 279, 623, 622), (179, 114, 609, 615), (33, 565, 644, 604), (215, 220, 618, 617), (526, 531, 643, 642), (268, 273, 622, 621), (473, 479, 639, 638), (362, 367, 629, 628), (413, 418, 634, 633), (231, 198, 616, 620), (173, 179, 615, 614), (28, 33, 604, 603), (468, 473, 638, 637), (349, 268, 621, 627), (279, 215, 617, 623), (225, 231, 620, 619), (114, 119, 610, 609), (168, 173, 614, 613), (63, 68, 606, 605), (372, 378, 631, 630), (570, 576, 646, 645), (423, 429, 636, 635), (220, 225, 619, 618), (12, 17, 601, 600), (383, 317, 624, 632), (367, 372, 630, 629), (601, 602, 603, 604, 644, 645, 646, 647, 640, 641, 642, 643, 637, 638, 639, 633, 634, 635, 636, 628, 629, 630, 631, 632, 624, 625, 626, 627, 621, 622, 623, 617, 618, 619, 620, 616, 613, 614, 615, 609, 610, 611, 612, 605, 606, 607, 608, 600)])
me_sphere.use_remesh_preserve_volume = False
me_sphere.use_remesh_preserve_attributes = False
me_sphere.use_mirror_vertex_groups = False
me_sphere.update()

# ---- objects
ob_empty = bpy.data.objects.new('Empty', None)
ob_sphere = bpy.data.objects.new('Sphere', me_sphere)

# ---- transforms, parenting, visibility, modifiers, constraints
ob_empty.location = (0.0, 0.0, 0.0)
ob_empty.rotation_euler = (0.0, 0.0, 0.5236)
ob_empty.empty_image_offset = (0.0, 0.0)
ob_empty.lineart.crease_threshold = 0.0
ob_sphere.location = (0.0, 0.0, 0.0)
ob_sphere.lineart.crease_threshold = 0.0

# ---- collection membership
col_collection_1.objects.link(ob_empty)
col_collection_1.objects.link(ob_sphere)

# ---- scene / render settings (as saved in the file)
scene.frame_start = 1; scene.frame_end = 250; scene.frame_set(1)
scene.render.engine = 'BLENDER_EEVEE_NEXT'
scene.render.resolution_percentage = 50
scene.render.dither_intensity = 0.0
scene.cycles.use_denoising = False
scene.cycles.samples = 128
scene.cycles.sampling_pattern = 'TABULATED_SOBOL'
scene.cycles.use_adaptive_sampling = False
scene.cycles.use_light_tree = False
scene.cycles.blur_glossy = 0.0
scene.cycles.sample_clamp_indirect = 0.0
scene.view_settings.view_transform = 'Standard'
bpy.context.view_layer.update()

# ---- added for rendering (the .blend has no active camera and no usable light): camera, sun
cam_auto = bpy.data.cameras.new('AutoCamera')
cam_auto.lens = 50.0
cam_auto.sensor_width = 36.0
cam_auto.clip_end = 1000.0
ob_auto_camera = bpy.data.objects.new('AutoCamera', cam_auto)
scene.collection.objects.link(ob_auto_camera)
ob_auto_camera.location = (14.6457, -13.4382, 8.6615)
ob_auto_camera.rotation_euler = (1.09748, -7.21219e-08, 0.694738)
scene.camera = ob_auto_camera
light_auto_sun = bpy.data.lights.new('AutoSun', 'SUN')
light_auto_sun.energy = 3.0
light_auto_sun.angle = 0.0523599
ob_auto_sun = bpy.data.objects.new('AutoSun', light_auto_sun)
scene.collection.objects.link(ob_auto_sun)
ob_auto_sun.rotation_euler = (0.872665, 0.174533, 0.523599)
bpy.context.view_layer.update()
